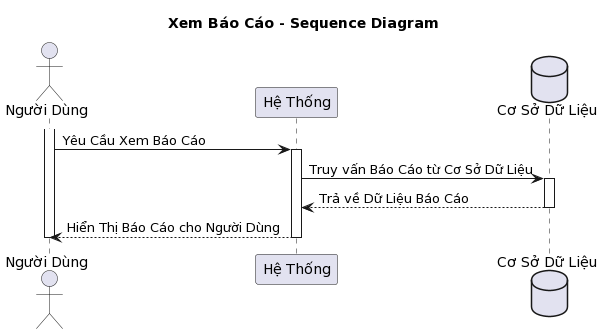

The diagram above was rendered by PlantUML. Its source (embedded in the PNG):
@startuml
title Xem Báo Cáo - Sequence Diagram

actor "Người Dùng" as user
participant "Hệ Thống" as system
database "Cơ Sở Dữ Liệu" as database

activate user
user -> system: Yêu Cầu Xem Báo Cáo
activate system
system -> database: Truy vấn Báo Cáo từ Cơ Sở Dữ Liệu
activate database
database --> system: Trả về Dữ Liệu Báo Cáo
deactivate database
system --> user: Hiển Thị Báo Cáo cho Người Dùng
deactivate system
deactivate user
@enduml